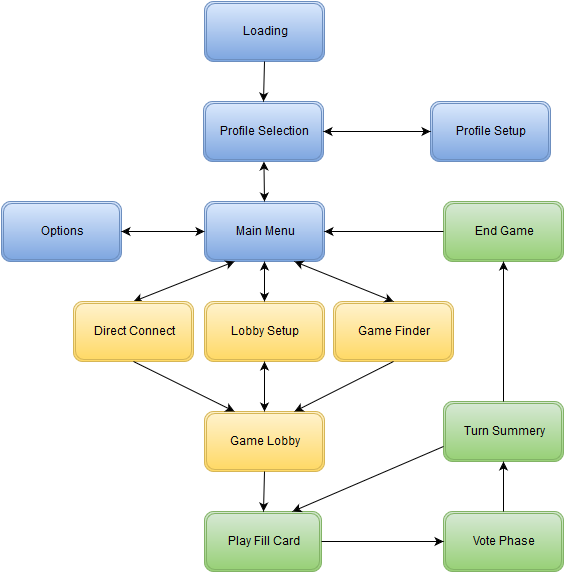

The diagram above was exported from draw.io. Its source (the exported page's mxGraphModel, read from the mxfile embedded in the PNG):
<mxGraphModel dx="472" dy="774" grid="1" gridSize="10" guides="1" tooltips="1" connect="1" arrows="1" fold="1" page="1" pageScale="1" pageWidth="826" pageHeight="1169" background="#ffffff" math="0">
  <root>
    <mxCell id="0" />
    <mxCell id="1" parent="0" />
    <mxCell id="2" value="Profile Selection&lt;br&gt;" style="shape=ext;double=1;rounded=1;whiteSpace=wrap;html=1;plain-blue" parent="1" vertex="1">
      <mxGeometry x="340" y="180" width="120" height="60" as="geometry" />
    </mxCell>
    <mxCell id="3" value="Profile Setup&lt;br&gt;" style="shape=ext;double=1;rounded=1;whiteSpace=wrap;html=1;plain-blue" parent="1" vertex="1">
      <mxGeometry x="567" y="180" width="120" height="60" as="geometry" />
    </mxCell>
    <mxCell id="4" value="Main Menu&lt;br&gt;" style="shape=ext;double=1;rounded=1;whiteSpace=wrap;html=1;plain-blue" parent="1" vertex="1">
      <mxGeometry x="341" y="280" width="120" height="60" as="geometry" />
    </mxCell>
    <mxCell id="5" value="Options" style="shape=ext;double=1;rounded=1;whiteSpace=wrap;html=1;plain-blue" parent="1" vertex="1">
      <mxGeometry x="138" y="280" width="120" height="60" as="geometry" />
    </mxCell>
    <mxCell id="6" value="Game Lobby&lt;br&gt;" style="shape=ext;double=1;rounded=1;whiteSpace=wrap;html=1;plain-yellow" parent="1" vertex="1">
      <mxGeometry x="341" y="490" width="120" height="60" as="geometry" />
    </mxCell>
    <mxCell id="7" value="" style="endArrow=classic;startArrow=classic;html=1;entryX=0;entryY=0.5;exitX=1;exitY=0.5;" parent="1" source="2" target="3" edge="1">
      <mxGeometry width="50" height="50" relative="1" as="geometry">
        <mxPoint x="467" y="240" as="sourcePoint" />
        <mxPoint x="517" y="190" as="targetPoint" />
      </mxGeometry>
    </mxCell>
    <mxCell id="8" value="" style="endArrow=classic;startArrow=classic;html=1;entryX=0;entryY=0.5;exitX=1;exitY=0.5;" parent="1" source="5" target="4" edge="1">
      <mxGeometry width="50" height="50" relative="1" as="geometry">
        <mxPoint x="278" y="340" as="sourcePoint" />
        <mxPoint x="328" y="290" as="targetPoint" />
      </mxGeometry>
    </mxCell>
    <mxCell id="9" value="" style="endArrow=classic;startArrow=classic;html=1;entryX=0.5;entryY=0;" parent="1" source="2" target="4" edge="1">
      <mxGeometry width="50" height="50" relative="1" as="geometry">
        <mxPoint x="401" y="270" as="sourcePoint" />
        <mxPoint x="401" y="290.71067811865476" as="targetPoint" />
      </mxGeometry>
    </mxCell>
    <mxCell id="10" value="" style="endArrow=classic;startArrow=classic;html=1;entryX=0.25;entryY=1;exitX=0.5;exitY=0;" parent="1" source="28" target="4" edge="1">
      <mxGeometry width="50" height="50" relative="1" as="geometry">
        <mxPoint x="268" y="410" as="sourcePoint" />
        <mxPoint x="318" y="360" as="targetPoint" />
      </mxGeometry>
    </mxCell>
    <mxCell id="11" value="Play Fill Card&lt;br&gt;" style="shape=ext;double=1;rounded=1;whiteSpace=wrap;html=1;plain-green" parent="1" vertex="1">
      <mxGeometry x="341" y="590" width="117" height="60" as="geometry" />
    </mxCell>
    <mxCell id="12" value="Vote Phase&lt;br&gt;" style="shape=ext;double=1;rounded=1;whiteSpace=wrap;html=1;plain-green" parent="1" vertex="1">
      <mxGeometry x="580" y="590" width="120" height="60" as="geometry" />
    </mxCell>
    <mxCell id="13" value="Turn Summery&lt;br&gt;" style="shape=ext;double=1;rounded=1;whiteSpace=wrap;html=1;plain-green" parent="1" vertex="1">
      <mxGeometry x="580" y="480" width="120" height="60" as="geometry" />
    </mxCell>
    <mxCell id="14" value="End Game&lt;br&gt;" style="shape=ext;double=1;rounded=1;whiteSpace=wrap;html=1;plain-green" parent="1" vertex="1">
      <mxGeometry x="580" y="280" width="120" height="60" as="geometry" />
    </mxCell>
    <mxCell id="15" value="" style="endArrow=classic;html=1;entryX=1;entryY=0.5;exitX=0;exitY=0.5;" parent="1" source="14" target="4" edge="1">
      <mxGeometry width="50" height="50" relative="1" as="geometry">
        <mxPoint x="508" y="330" as="sourcePoint" />
        <mxPoint x="558" y="280" as="targetPoint" />
      </mxGeometry>
    </mxCell>
    <mxCell id="16" value="" style="endArrow=classic;html=1;entryX=0.5;entryY=0;exitX=0.5;exitY=1;" parent="1" source="6" target="11" edge="1">
      <mxGeometry width="50" height="50" relative="1" as="geometry">
        <mxPoint x="398" y="570" as="sourcePoint" />
        <mxPoint x="298" y="590" as="targetPoint" />
      </mxGeometry>
    </mxCell>
    <mxCell id="17" value="" style="endArrow=classic;html=1;entryX=0;entryY=0.5;exitX=1;exitY=0.5;" parent="1" source="11" target="12" edge="1">
      <mxGeometry width="50" height="50" relative="1" as="geometry">
        <mxPoint x="528" y="730" as="sourcePoint" />
        <mxPoint x="578" y="680" as="targetPoint" />
      </mxGeometry>
    </mxCell>
    <mxCell id="18" value="" style="endArrow=classic;html=1;exitX=0.5;exitY=0;entryX=0.5;entryY=1;" parent="1" source="12" target="13" edge="1">
      <mxGeometry width="50" height="50" relative="1" as="geometry">
        <mxPoint x="658" y="600" as="sourcePoint" />
        <mxPoint x="708" y="550" as="targetPoint" />
      </mxGeometry>
    </mxCell>
    <mxCell id="19" value="" style="endArrow=classic;html=1;entryX=0.75;entryY=0;exitX=0;exitY=0.75;" parent="1" source="13" target="11" edge="1">
      <mxGeometry width="50" height="50" relative="1" as="geometry">
        <mxPoint x="388" y="840" as="sourcePoint" />
        <mxPoint x="438" y="790" as="targetPoint" />
      </mxGeometry>
    </mxCell>
    <mxCell id="20" value="" style="endArrow=classic;html=1;exitX=0.5;exitY=0;entryX=0.5;entryY=1;" parent="1" source="13" target="14" edge="1">
      <mxGeometry width="50" height="50" relative="1" as="geometry">
        <mxPoint x="678" y="420" as="sourcePoint" />
        <mxPoint x="728" y="370" as="targetPoint" />
      </mxGeometry>
    </mxCell>
    <mxCell id="26" value="Loading" style="shape=ext;double=1;rounded=1;whiteSpace=wrap;html=1;plain-blue" parent="1" vertex="1">
      <mxGeometry x="341" y="80" width="120" height="60" as="geometry" />
    </mxCell>
    <mxCell id="27" value="" style="endArrow=classic;html=1;exitX=0.5;exitY=1;entryX=0.5;entryY=0;" parent="1" source="26" target="2" edge="1">
      <mxGeometry width="50" height="50" relative="1" as="geometry">
        <mxPoint x="220" y="150" as="sourcePoint" />
        <mxPoint x="270" y="100" as="targetPoint" />
      </mxGeometry>
    </mxCell>
    <mxCell id="28" value="Direct Connect&lt;br&gt;" style="shape=ext;double=1;rounded=1;whiteSpace=wrap;html=1;plain-yellow" parent="1" vertex="1">
      <mxGeometry x="210" y="380" width="120" height="60" as="geometry" />
    </mxCell>
    <mxCell id="29" value="Game Finder&lt;br&gt;" style="shape=ext;double=1;rounded=1;whiteSpace=wrap;html=1;plain-yellow" parent="1" vertex="1">
      <mxGeometry x="470" y="380" width="120" height="60" as="geometry" />
    </mxCell>
    <mxCell id="30" value="" style="endArrow=classic;startArrow=classic;html=1;exitX=0.5;exitY=0;entryX=0.75;entryY=1;" parent="1" source="29" target="4" edge="1">
      <mxGeometry width="50" height="50" relative="1" as="geometry">
        <mxPoint x="160" y="530" as="sourcePoint" />
        <mxPoint x="400" y="340" as="targetPoint" />
      </mxGeometry>
    </mxCell>
    <mxCell id="31" value="" style="endArrow=classic;html=1;entryX=0.25;entryY=0;exitX=0.5;exitY=1;" parent="1" source="28" target="6" edge="1">
      <mxGeometry width="50" height="50" relative="1" as="geometry">
        <mxPoint x="220" y="520" as="sourcePoint" />
        <mxPoint x="270" y="470" as="targetPoint" />
      </mxGeometry>
    </mxCell>
    <mxCell id="32" value="" style="endArrow=classic;html=1;exitX=0.5;exitY=1;entryX=0.75;entryY=0;" parent="1" source="29" target="6" edge="1">
      <mxGeometry width="50" height="50" relative="1" as="geometry">
        <mxPoint x="230" y="580" as="sourcePoint" />
        <mxPoint x="280" y="530" as="targetPoint" />
      </mxGeometry>
    </mxCell>
    <mxCell id="33" value="Lobby Setup&lt;br&gt;" style="shape=ext;double=1;rounded=1;whiteSpace=wrap;html=1;plain-yellow" parent="1" vertex="1">
      <mxGeometry x="341" y="380" width="120" height="60" as="geometry" />
    </mxCell>
    <mxCell id="34" value="" style="endArrow=classic;startArrow=classic;html=1;entryX=0.5;entryY=1;exitX=0.5;exitY=0;" parent="1" source="33" target="4" edge="1">
      <mxGeometry width="50" height="50" relative="1" as="geometry">
        <mxPoint x="180" y="550" as="sourcePoint" />
        <mxPoint x="230" y="500" as="targetPoint" />
      </mxGeometry>
    </mxCell>
    <mxCell id="35" value="" style="endArrow=classic;startArrow=classic;html=1;entryX=0.5;entryY=1;exitX=0.5;exitY=0;" parent="1" source="6" target="33" edge="1">
      <mxGeometry width="50" height="50" relative="1" as="geometry">
        <mxPoint x="190" y="550" as="sourcePoint" />
        <mxPoint x="240" y="500" as="targetPoint" />
      </mxGeometry>
    </mxCell>
  </root>
</mxGraphModel>